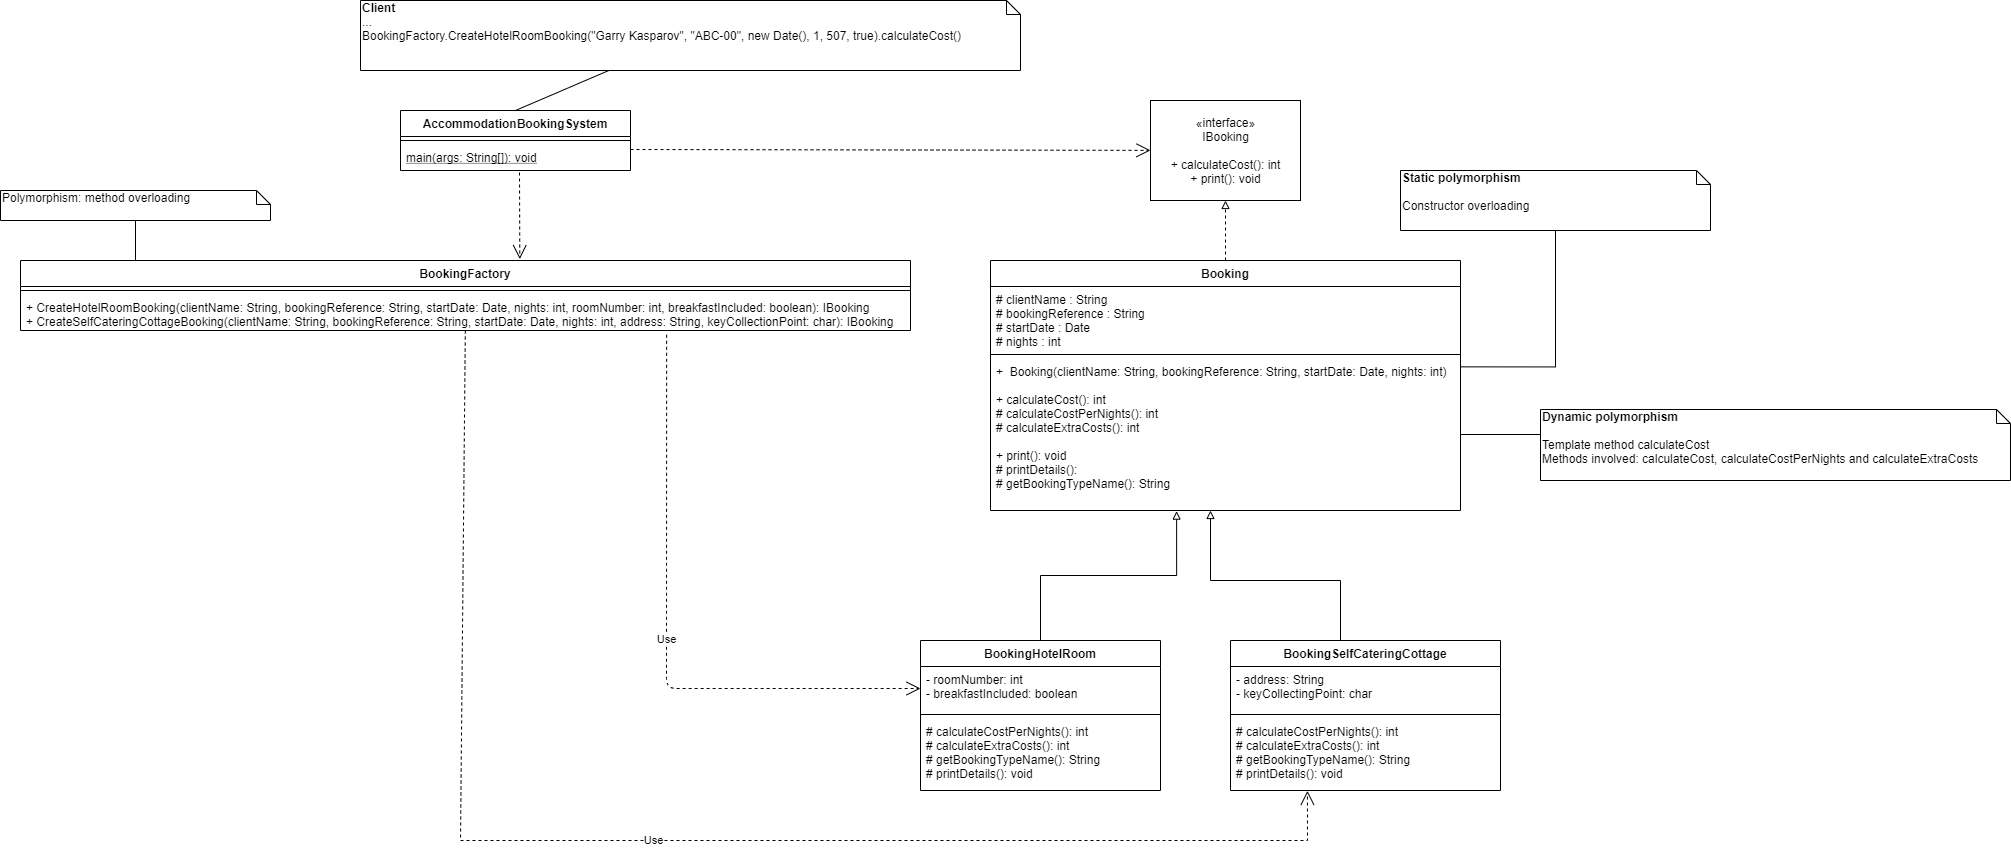

The diagram above was exported from draw.io. Its source (the exported page's mxGraphModel, read from the mxfile embedded in the PNG):
<mxGraphModel dx="3117" dy="846" grid="1" gridSize="10" guides="1" tooltips="1" connect="1" arrows="1" fold="1" page="1" pageScale="1" pageWidth="827" pageHeight="1169" math="0" shadow="0">
  <root>
    <mxCell id="WIyWlLk6GJQsqaUBKTNV-0" />
    <mxCell id="WIyWlLk6GJQsqaUBKTNV-1" parent="WIyWlLk6GJQsqaUBKTNV-0" />
    <mxCell id="FWCnkxW0cUk5usHbzKb7-2" value="«interface»&lt;br&gt;IBooking&lt;br&gt;&lt;br&gt;&lt;div&gt;+ calculateCost(): int&lt;/div&gt;&lt;div&gt;+ print(): void&lt;br&gt;&lt;/div&gt;" style="html=1;" parent="WIyWlLk6GJQsqaUBKTNV-1" vertex="1">
      <mxGeometry x="210" y="200" width="150" height="100" as="geometry" />
    </mxCell>
    <mxCell id="FWCnkxW0cUk5usHbzKb7-10" style="edgeStyle=orthogonalEdgeStyle;rounded=0;orthogonalLoop=1;jettySize=auto;html=1;endArrow=block;endFill=0;dashed=1;" parent="WIyWlLk6GJQsqaUBKTNV-1" source="FWCnkxW0cUk5usHbzKb7-3" target="FWCnkxW0cUk5usHbzKb7-2" edge="1">
      <mxGeometry relative="1" as="geometry" />
    </mxCell>
    <mxCell id="FWCnkxW0cUk5usHbzKb7-3" value="Booking" style="swimlane;fontStyle=1;align=center;verticalAlign=top;childLayout=stackLayout;horizontal=1;startSize=26;horizontalStack=0;resizeParent=1;resizeParentMax=0;resizeLast=0;collapsible=1;marginBottom=0;" parent="WIyWlLk6GJQsqaUBKTNV-1" vertex="1">
      <mxGeometry x="50" y="360" width="470" height="250" as="geometry" />
    </mxCell>
    <mxCell id="FWCnkxW0cUk5usHbzKb7-4" value="# clientName : String &#10;# bookingReference : String &#10;# startDate : Date   &#10;# nights : int  " style="text;strokeColor=none;fillColor=none;align=left;verticalAlign=top;spacingLeft=4;spacingRight=4;overflow=hidden;rotatable=0;points=[[0,0.5],[1,0.5]];portConstraint=eastwest;" parent="FWCnkxW0cUk5usHbzKb7-3" vertex="1">
      <mxGeometry y="26" width="470" height="64" as="geometry" />
    </mxCell>
    <mxCell id="FWCnkxW0cUk5usHbzKb7-5" value="" style="line;strokeWidth=1;fillColor=none;align=left;verticalAlign=middle;spacingTop=-1;spacingLeft=3;spacingRight=3;rotatable=0;labelPosition=right;points=[];portConstraint=eastwest;" parent="FWCnkxW0cUk5usHbzKb7-3" vertex="1">
      <mxGeometry y="90" width="470" height="8" as="geometry" />
    </mxCell>
    <mxCell id="FWCnkxW0cUk5usHbzKb7-6" value="+  Booking(clientName: String, bookingReference: String, startDate: Date, nights: int)&#10;&#10;+ calculateCost(): int&#10;# calculateCostPerNights(): int &#10;# calculateExtraCosts(): int &#10;&#10;+ print(): void&#10;# printDetails(): &#10;# getBookingTypeName(): String" style="text;strokeColor=none;fillColor=none;align=left;verticalAlign=top;spacingLeft=4;spacingRight=4;overflow=hidden;rotatable=0;points=[[0,0.5],[1,0.5]];portConstraint=eastwest;" parent="FWCnkxW0cUk5usHbzKb7-3" vertex="1">
      <mxGeometry y="98" width="470" height="152" as="geometry" />
    </mxCell>
    <mxCell id="FWCnkxW0cUk5usHbzKb7-21" style="edgeStyle=orthogonalEdgeStyle;rounded=0;orthogonalLoop=1;jettySize=auto;html=1;endArrow=block;endFill=0;" parent="WIyWlLk6GJQsqaUBKTNV-1" source="FWCnkxW0cUk5usHbzKb7-16" edge="1">
      <mxGeometry relative="1" as="geometry">
        <mxPoint x="270" y="610" as="targetPoint" />
        <Array as="points">
          <mxPoint x="400" y="680" />
          <mxPoint x="270" y="680" />
        </Array>
      </mxGeometry>
    </mxCell>
    <mxCell id="FWCnkxW0cUk5usHbzKb7-22" style="edgeStyle=orthogonalEdgeStyle;rounded=0;orthogonalLoop=1;jettySize=auto;html=1;entryX=0.396;entryY=1.004;entryDx=0;entryDy=0;entryPerimeter=0;endArrow=block;endFill=0;" parent="WIyWlLk6GJQsqaUBKTNV-1" source="FWCnkxW0cUk5usHbzKb7-11" target="FWCnkxW0cUk5usHbzKb7-6" edge="1">
      <mxGeometry relative="1" as="geometry" />
    </mxCell>
    <mxCell id="FWCnkxW0cUk5usHbzKb7-11" value="BookingHotelRoom" style="swimlane;fontStyle=1;align=center;verticalAlign=top;childLayout=stackLayout;horizontal=1;startSize=26;horizontalStack=0;resizeParent=1;resizeParentMax=0;resizeLast=0;collapsible=1;marginBottom=0;" parent="WIyWlLk6GJQsqaUBKTNV-1" vertex="1">
      <mxGeometry x="-20" y="740" width="240" height="150" as="geometry" />
    </mxCell>
    <mxCell id="FWCnkxW0cUk5usHbzKb7-12" value="- roomNumber: int&#10;- breakfastIncluded: boolean" style="text;strokeColor=none;fillColor=none;align=left;verticalAlign=top;spacingLeft=4;spacingRight=4;overflow=hidden;rotatable=0;points=[[0,0.5],[1,0.5]];portConstraint=eastwest;" parent="FWCnkxW0cUk5usHbzKb7-11" vertex="1">
      <mxGeometry y="26" width="240" height="44" as="geometry" />
    </mxCell>
    <mxCell id="FWCnkxW0cUk5usHbzKb7-13" value="" style="line;strokeWidth=1;fillColor=none;align=left;verticalAlign=middle;spacingTop=-1;spacingLeft=3;spacingRight=3;rotatable=0;labelPosition=right;points=[];portConstraint=eastwest;" parent="FWCnkxW0cUk5usHbzKb7-11" vertex="1">
      <mxGeometry y="70" width="240" height="8" as="geometry" />
    </mxCell>
    <mxCell id="FWCnkxW0cUk5usHbzKb7-14" value="# calculateCostPerNights(): int&#10;# calculateExtraCosts(): int&#10;# getBookingTypeName(): String&#10;# printDetails(): void" style="text;strokeColor=none;fillColor=none;align=left;verticalAlign=top;spacingLeft=4;spacingRight=4;overflow=hidden;rotatable=0;points=[[0,0.5],[1,0.5]];portConstraint=eastwest;" parent="FWCnkxW0cUk5usHbzKb7-11" vertex="1">
      <mxGeometry y="78" width="240" height="72" as="geometry" />
    </mxCell>
    <mxCell id="FWCnkxW0cUk5usHbzKb7-16" value="BookingSelfCateringCottage" style="swimlane;fontStyle=1;align=center;verticalAlign=top;childLayout=stackLayout;horizontal=1;startSize=26;horizontalStack=0;resizeParent=1;resizeParentMax=0;resizeLast=0;collapsible=1;marginBottom=0;" parent="WIyWlLk6GJQsqaUBKTNV-1" vertex="1">
      <mxGeometry x="290" y="740" width="270" height="150" as="geometry" />
    </mxCell>
    <mxCell id="FWCnkxW0cUk5usHbzKb7-17" value="- address: String&#10;- keyCollectingPoint: char" style="text;strokeColor=none;fillColor=none;align=left;verticalAlign=top;spacingLeft=4;spacingRight=4;overflow=hidden;rotatable=0;points=[[0,0.5],[1,0.5]];portConstraint=eastwest;" parent="FWCnkxW0cUk5usHbzKb7-16" vertex="1">
      <mxGeometry y="26" width="270" height="44" as="geometry" />
    </mxCell>
    <mxCell id="FWCnkxW0cUk5usHbzKb7-18" value="" style="line;strokeWidth=1;fillColor=none;align=left;verticalAlign=middle;spacingTop=-1;spacingLeft=3;spacingRight=3;rotatable=0;labelPosition=right;points=[];portConstraint=eastwest;" parent="FWCnkxW0cUk5usHbzKb7-16" vertex="1">
      <mxGeometry y="70" width="270" height="8" as="geometry" />
    </mxCell>
    <mxCell id="FWCnkxW0cUk5usHbzKb7-19" value="# calculateCostPerNights(): int&#10;# calculateExtraCosts(): int&#10;# getBookingTypeName(): String&#10;# printDetails(): void" style="text;strokeColor=none;fillColor=none;align=left;verticalAlign=top;spacingLeft=4;spacingRight=4;overflow=hidden;rotatable=0;points=[[0,0.5],[1,0.5]];portConstraint=eastwest;" parent="FWCnkxW0cUk5usHbzKb7-16" vertex="1">
      <mxGeometry y="78" width="270" height="72" as="geometry" />
    </mxCell>
    <mxCell id="FWCnkxW0cUk5usHbzKb7-31" value="" style="endArrow=open;endFill=1;endSize=12;html=1;entryX=0.561;entryY=-0.02;entryDx=0;entryDy=0;entryPerimeter=0;dashed=1;" parent="WIyWlLk6GJQsqaUBKTNV-1" target="FWCnkxW0cUk5usHbzKb7-27" edge="1">
      <mxGeometry width="160" relative="1" as="geometry">
        <mxPoint x="-421" y="272" as="sourcePoint" />
        <mxPoint x="-170" y="300" as="targetPoint" />
      </mxGeometry>
    </mxCell>
    <mxCell id="FWCnkxW0cUk5usHbzKb7-27" value="BookingFactory" style="swimlane;fontStyle=1;align=center;verticalAlign=top;childLayout=stackLayout;horizontal=1;startSize=26;horizontalStack=0;resizeParent=1;resizeParentMax=0;resizeLast=0;collapsible=1;marginBottom=0;" parent="WIyWlLk6GJQsqaUBKTNV-1" vertex="1">
      <mxGeometry x="-920" y="360" width="890" height="70" as="geometry" />
    </mxCell>
    <mxCell id="FWCnkxW0cUk5usHbzKb7-29" value="" style="line;strokeWidth=1;fillColor=none;align=left;verticalAlign=middle;spacingTop=-1;spacingLeft=3;spacingRight=3;rotatable=0;labelPosition=right;points=[];portConstraint=eastwest;" parent="FWCnkxW0cUk5usHbzKb7-27" vertex="1">
      <mxGeometry y="26" width="890" height="8" as="geometry" />
    </mxCell>
    <mxCell id="FWCnkxW0cUk5usHbzKb7-30" value="+ CreateHotelRoomBooking(clientName: String, bookingReference: String, startDate: Date, nights: int, roomNumber: int, breakfastIncluded: boolean): IBooking &#10;+ CreateSelfCateringCottageBooking(clientName: String, bookingReference: String, startDate: Date, nights: int, address: String, keyCollectionPoint: char): IBooking &#10;      " style="text;strokeColor=none;fillColor=none;align=left;verticalAlign=top;spacingLeft=4;spacingRight=4;overflow=hidden;rotatable=0;points=[[0,0.5],[1,0.5]];portConstraint=eastwest;" parent="FWCnkxW0cUk5usHbzKb7-27" vertex="1">
      <mxGeometry y="34" width="890" height="36" as="geometry" />
    </mxCell>
    <mxCell id="FWCnkxW0cUk5usHbzKb7-32" value="" style="endArrow=open;endFill=1;endSize=12;html=1;dashed=1;" parent="WIyWlLk6GJQsqaUBKTNV-1" target="FWCnkxW0cUk5usHbzKb7-2" edge="1">
      <mxGeometry width="160" relative="1" as="geometry">
        <mxPoint x="-310" y="249" as="sourcePoint" />
        <mxPoint x="220" y="240" as="targetPoint" />
      </mxGeometry>
    </mxCell>
    <mxCell id="FWCnkxW0cUk5usHbzKb7-33" value="Use" style="endArrow=open;endSize=12;dashed=1;html=1;exitX=0.726;exitY=1.119;exitDx=0;exitDy=0;entryX=0;entryY=0.5;entryDx=0;entryDy=0;exitPerimeter=0;" parent="WIyWlLk6GJQsqaUBKTNV-1" source="FWCnkxW0cUk5usHbzKb7-30" target="FWCnkxW0cUk5usHbzKb7-12" edge="1">
      <mxGeometry width="160" relative="1" as="geometry">
        <mxPoint x="-380" y="300" as="sourcePoint" />
        <mxPoint x="90" y="510" as="targetPoint" />
        <Array as="points">
          <mxPoint x="-274" y="788" />
        </Array>
      </mxGeometry>
    </mxCell>
    <mxCell id="FWCnkxW0cUk5usHbzKb7-34" value="Use" style="endArrow=open;endSize=12;dashed=1;html=1;rounded=0;entryX=0.285;entryY=1.004;entryDx=0;entryDy=0;entryPerimeter=0;" parent="WIyWlLk6GJQsqaUBKTNV-1" source="FWCnkxW0cUk5usHbzKb7-30" target="FWCnkxW0cUk5usHbzKb7-19" edge="1">
      <mxGeometry width="160" relative="1" as="geometry">
        <mxPoint x="-480" y="430" as="sourcePoint" />
        <mxPoint x="544.79" y="880.288" as="targetPoint" />
        <Array as="points">
          <mxPoint x="-480" y="940" />
          <mxPoint x="70" y="940" />
          <mxPoint x="367" y="940" />
        </Array>
      </mxGeometry>
    </mxCell>
    <mxCell id="FWCnkxW0cUk5usHbzKb7-23" value="AccommodationBookingSystem" style="swimlane;fontStyle=1;align=center;verticalAlign=top;childLayout=stackLayout;horizontal=1;startSize=26;horizontalStack=0;resizeParent=1;resizeParentMax=0;resizeLast=0;collapsible=1;marginBottom=0;" parent="WIyWlLk6GJQsqaUBKTNV-1" vertex="1">
      <mxGeometry x="-540" y="210" width="230" height="60" as="geometry" />
    </mxCell>
    <mxCell id="FWCnkxW0cUk5usHbzKb7-25" value="" style="line;strokeWidth=1;fillColor=none;align=left;verticalAlign=middle;spacingTop=-1;spacingLeft=3;spacingRight=3;rotatable=0;labelPosition=right;points=[];portConstraint=eastwest;" parent="FWCnkxW0cUk5usHbzKb7-23" vertex="1">
      <mxGeometry y="26" width="230" height="8" as="geometry" />
    </mxCell>
    <mxCell id="FWCnkxW0cUk5usHbzKb7-26" value="main(args: String[]): void" style="text;strokeColor=none;fillColor=none;align=left;verticalAlign=top;spacingLeft=4;spacingRight=4;overflow=hidden;rotatable=0;points=[[0,0.5],[1,0.5]];portConstraint=eastwest;fontStyle=4" parent="FWCnkxW0cUk5usHbzKb7-23" vertex="1">
      <mxGeometry y="34" width="230" height="26" as="geometry" />
    </mxCell>
    <mxCell id="FWCnkxW0cUk5usHbzKb7-35" value="&lt;b&gt;Client&lt;/b&gt;&lt;br&gt;...&lt;br&gt;BookingFactory.CreateHotelRoomBooking(&quot;Garry Kasparov&quot;, &quot;ABC-00&quot;, new Date(), 1, 507, true).calculateCost()" style="shape=note;whiteSpace=wrap;html=1;size=14;verticalAlign=top;align=left;spacingTop=-6;" parent="WIyWlLk6GJQsqaUBKTNV-1" vertex="1">
      <mxGeometry x="-580" y="100" width="660" height="70" as="geometry" />
    </mxCell>
    <mxCell id="FWCnkxW0cUk5usHbzKb7-42" value="" style="endArrow=none;endFill=0;endSize=12;html=1;strokeColor=#000000;entryX=0.5;entryY=0;entryDx=0;entryDy=0;" parent="WIyWlLk6GJQsqaUBKTNV-1" source="FWCnkxW0cUk5usHbzKb7-35" target="FWCnkxW0cUk5usHbzKb7-23" edge="1">
      <mxGeometry width="160" relative="1" as="geometry">
        <mxPoint x="-70" y="330" as="sourcePoint" />
        <mxPoint x="90" y="330" as="targetPoint" />
      </mxGeometry>
    </mxCell>
    <mxCell id="FWCnkxW0cUk5usHbzKb7-44" style="edgeStyle=orthogonalEdgeStyle;rounded=0;orthogonalLoop=1;jettySize=auto;html=1;endArrow=none;endFill=0;strokeColor=#000000;" parent="WIyWlLk6GJQsqaUBKTNV-1" source="FWCnkxW0cUk5usHbzKb7-43" edge="1">
      <mxGeometry relative="1" as="geometry">
        <mxPoint x="-805" y="360" as="targetPoint" />
      </mxGeometry>
    </mxCell>
    <mxCell id="FWCnkxW0cUk5usHbzKb7-43" value="Polymorphism: method overloading" style="shape=note;whiteSpace=wrap;html=1;size=14;verticalAlign=top;align=left;spacingTop=-6;" parent="WIyWlLk6GJQsqaUBKTNV-1" vertex="1">
      <mxGeometry x="-940" y="290" width="270" height="30" as="geometry" />
    </mxCell>
    <mxCell id="FWCnkxW0cUk5usHbzKb7-48" style="edgeStyle=orthogonalEdgeStyle;rounded=0;orthogonalLoop=1;jettySize=auto;html=1;entryX=0.999;entryY=0.055;entryDx=0;entryDy=0;entryPerimeter=0;endArrow=none;endFill=0;strokeColor=#000000;" parent="WIyWlLk6GJQsqaUBKTNV-1" source="FWCnkxW0cUk5usHbzKb7-47" target="FWCnkxW0cUk5usHbzKb7-6" edge="1">
      <mxGeometry relative="1" as="geometry" />
    </mxCell>
    <mxCell id="FWCnkxW0cUk5usHbzKb7-47" value="&lt;b&gt;Static polymorphism&lt;/b&gt;&lt;br&gt;&lt;br&gt;Constructor overloading" style="shape=note;whiteSpace=wrap;html=1;size=14;verticalAlign=top;align=left;spacingTop=-6;" parent="WIyWlLk6GJQsqaUBKTNV-1" vertex="1">
      <mxGeometry x="460" y="270" width="310" height="60" as="geometry" />
    </mxCell>
    <mxCell id="FWCnkxW0cUk5usHbzKb7-49" value="&lt;b&gt;Dynamic polymorphism&lt;/b&gt;&lt;br&gt;&lt;br&gt;Template method calculateCost&lt;br&gt;Methods involved: calculateCost, calculateCostPerNights and calculateExtraCosts" style="shape=note;whiteSpace=wrap;html=1;size=14;verticalAlign=top;align=left;spacingTop=-6;" parent="WIyWlLk6GJQsqaUBKTNV-1" vertex="1">
      <mxGeometry x="600" y="509" width="470" height="71" as="geometry" />
    </mxCell>
    <mxCell id="Wi4JmhFvFx2XdanUJ_S9-1" style="edgeStyle=orthogonalEdgeStyle;rounded=0;orthogonalLoop=1;jettySize=auto;html=1;entryX=0;entryY=0.5;entryDx=0;entryDy=0;entryPerimeter=0;endArrow=none;endFill=0;" edge="1" parent="WIyWlLk6GJQsqaUBKTNV-1" source="FWCnkxW0cUk5usHbzKb7-6" target="FWCnkxW0cUk5usHbzKb7-49">
      <mxGeometry relative="1" as="geometry">
        <Array as="points">
          <mxPoint x="600" y="534" />
        </Array>
      </mxGeometry>
    </mxCell>
  </root>
</mxGraphModel>